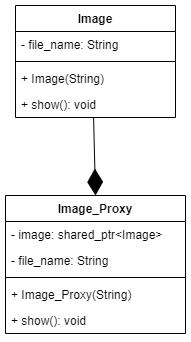

The diagram above was exported from draw.io. Its source (the exported page's mxGraphModel, read from the mxfile embedded in the PNG):
<mxGraphModel dx="1206" dy="857" grid="1" gridSize="10" guides="1" tooltips="1" connect="1" arrows="1" fold="1" page="1" pageScale="1" pageWidth="827" pageHeight="1169" math="0" shadow="0">
  <root>
    <mxCell id="WIyWlLk6GJQsqaUBKTNV-0" />
    <mxCell id="WIyWlLk6GJQsqaUBKTNV-1" parent="WIyWlLk6GJQsqaUBKTNV-0" />
    <mxCell id="8T2aFLOW3OqJnCNz10Ko-4" value="Image" style="swimlane;fontStyle=1;childLayout=stackLayout;horizontal=1;startSize=26;horizontalStack=0;resizeParent=1;resizeParentMax=0;resizeLast=0;collapsible=1;marginBottom=0;" vertex="1" parent="WIyWlLk6GJQsqaUBKTNV-1">
      <mxGeometry x="420" y="180" width="160" height="112" as="geometry" />
    </mxCell>
    <mxCell id="8T2aFLOW3OqJnCNz10Ko-5" value="- file_name: String" style="text;strokeColor=none;fillColor=none;align=left;verticalAlign=top;spacingLeft=4;spacingRight=4;overflow=hidden;rotatable=0;points=[[0,0.5],[1,0.5]];portConstraint=eastwest;" vertex="1" parent="8T2aFLOW3OqJnCNz10Ko-4">
      <mxGeometry y="26" width="160" height="26" as="geometry" />
    </mxCell>
    <mxCell id="8T2aFLOW3OqJnCNz10Ko-6" value="" style="line;strokeWidth=1;fillColor=none;align=left;verticalAlign=middle;spacingTop=-1;spacingLeft=3;spacingRight=3;rotatable=0;labelPosition=right;points=[];portConstraint=eastwest;" vertex="1" parent="8T2aFLOW3OqJnCNz10Ko-4">
      <mxGeometry y="52" width="160" height="8" as="geometry" />
    </mxCell>
    <mxCell id="8T2aFLOW3OqJnCNz10Ko-7" value="+ Image(String)" style="text;strokeColor=none;fillColor=none;align=left;verticalAlign=top;spacingLeft=4;spacingRight=4;overflow=hidden;rotatable=0;points=[[0,0.5],[1,0.5]];portConstraint=eastwest;" vertex="1" parent="8T2aFLOW3OqJnCNz10Ko-4">
      <mxGeometry y="60" width="160" height="26" as="geometry" />
    </mxCell>
    <mxCell id="8T2aFLOW3OqJnCNz10Ko-8" value="+ show(): void" style="text;strokeColor=none;fillColor=none;align=left;verticalAlign=top;spacingLeft=4;spacingRight=4;overflow=hidden;rotatable=0;points=[[0,0.5],[1,0.5]];portConstraint=eastwest;" vertex="1" parent="8T2aFLOW3OqJnCNz10Ko-4">
      <mxGeometry y="86" width="160" height="26" as="geometry" />
    </mxCell>
    <mxCell id="8T2aFLOW3OqJnCNz10Ko-9" value="Image_Proxy" style="swimlane;fontStyle=1;childLayout=stackLayout;horizontal=1;startSize=26;horizontalStack=0;resizeParent=1;resizeParentMax=0;resizeLast=0;collapsible=1;marginBottom=0;" vertex="1" parent="WIyWlLk6GJQsqaUBKTNV-1">
      <mxGeometry x="410" y="370" width="180" height="138" as="geometry" />
    </mxCell>
    <mxCell id="8T2aFLOW3OqJnCNz10Ko-10" value="- image: shared_ptr&lt;Image&gt;" style="text;strokeColor=none;fillColor=none;align=left;verticalAlign=top;spacingLeft=4;spacingRight=4;overflow=hidden;rotatable=0;points=[[0,0.5],[1,0.5]];portConstraint=eastwest;" vertex="1" parent="8T2aFLOW3OqJnCNz10Ko-9">
      <mxGeometry y="26" width="180" height="26" as="geometry" />
    </mxCell>
    <mxCell id="8T2aFLOW3OqJnCNz10Ko-11" value="- file_name: String" style="text;strokeColor=none;fillColor=none;align=left;verticalAlign=top;spacingLeft=4;spacingRight=4;overflow=hidden;rotatable=0;points=[[0,0.5],[1,0.5]];portConstraint=eastwest;" vertex="1" parent="8T2aFLOW3OqJnCNz10Ko-9">
      <mxGeometry y="52" width="180" height="26" as="geometry" />
    </mxCell>
    <mxCell id="8T2aFLOW3OqJnCNz10Ko-12" value="" style="line;strokeWidth=1;fillColor=none;align=left;verticalAlign=middle;spacingTop=-1;spacingLeft=3;spacingRight=3;rotatable=0;labelPosition=right;points=[];portConstraint=eastwest;" vertex="1" parent="8T2aFLOW3OqJnCNz10Ko-9">
      <mxGeometry y="78" width="180" height="8" as="geometry" />
    </mxCell>
    <mxCell id="8T2aFLOW3OqJnCNz10Ko-13" value="+ Image_Proxy(String)" style="text;strokeColor=none;fillColor=none;align=left;verticalAlign=top;spacingLeft=4;spacingRight=4;overflow=hidden;rotatable=0;points=[[0,0.5],[1,0.5]];portConstraint=eastwest;" vertex="1" parent="8T2aFLOW3OqJnCNz10Ko-9">
      <mxGeometry y="86" width="180" height="26" as="geometry" />
    </mxCell>
    <mxCell id="8T2aFLOW3OqJnCNz10Ko-14" value="+ show(): void" style="text;strokeColor=none;fillColor=none;align=left;verticalAlign=top;spacingLeft=4;spacingRight=4;overflow=hidden;rotatable=0;points=[[0,0.5],[1,0.5]];portConstraint=eastwest;" vertex="1" parent="8T2aFLOW3OqJnCNz10Ko-9">
      <mxGeometry y="112" width="180" height="26" as="geometry" />
    </mxCell>
    <mxCell id="8T2aFLOW3OqJnCNz10Ko-15" value="" style="endArrow=diamondThin;endFill=1;endSize=24;html=1;rounded=0;entryX=0.5;entryY=0;entryDx=0;entryDy=0;exitX=0.488;exitY=1;exitDx=0;exitDy=0;exitPerimeter=0;" edge="1" parent="WIyWlLk6GJQsqaUBKTNV-1" source="8T2aFLOW3OqJnCNz10Ko-8" target="8T2aFLOW3OqJnCNz10Ko-9">
      <mxGeometry width="160" relative="1" as="geometry">
        <mxPoint x="350" y="320" as="sourcePoint" />
        <mxPoint x="510" y="320" as="targetPoint" />
      </mxGeometry>
    </mxCell>
  </root>
</mxGraphModel>